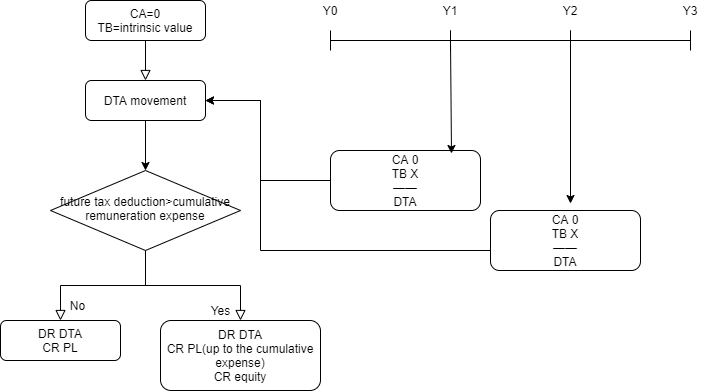

The diagram above was exported from draw.io. Its source (the exported page's mxGraphModel, read from the mxfile embedded in the PNG):
<mxGraphModel dx="1422" dy="772" grid="1" gridSize="10" guides="1" tooltips="1" connect="1" arrows="1" fold="1" page="1" pageScale="1" pageWidth="827" pageHeight="1169" math="0" shadow="0">
  <root>
    <mxCell id="WIyWlLk6GJQsqaUBKTNV-0" />
    <mxCell id="WIyWlLk6GJQsqaUBKTNV-1" parent="WIyWlLk6GJQsqaUBKTNV-0" />
    <mxCell id="WIyWlLk6GJQsqaUBKTNV-2" value="" style="rounded=0;html=1;jettySize=auto;orthogonalLoop=1;fontSize=11;endArrow=block;endFill=0;endSize=8;strokeWidth=1;shadow=0;labelBackgroundColor=none;edgeStyle=orthogonalEdgeStyle;entryX=0.5;entryY=0;entryDx=0;entryDy=0;" parent="WIyWlLk6GJQsqaUBKTNV-1" source="WIyWlLk6GJQsqaUBKTNV-3" target="WIyWlLk6GJQsqaUBKTNV-7" edge="1">
      <mxGeometry relative="1" as="geometry">
        <mxPoint x="220" y="170" as="targetPoint" />
      </mxGeometry>
    </mxCell>
    <mxCell id="WIyWlLk6GJQsqaUBKTNV-3" value="CA=0&lt;br&gt;TB=intrinsic value" style="rounded=1;whiteSpace=wrap;html=1;fontSize=12;glass=0;strokeWidth=1;shadow=0;" parent="WIyWlLk6GJQsqaUBKTNV-1" vertex="1">
      <mxGeometry x="155" y="80" width="120" height="40" as="geometry" />
    </mxCell>
    <mxCell id="JZly5-M4jasXOhppkxpo-18" value="" style="edgeStyle=orthogonalEdgeStyle;rounded=0;orthogonalLoop=1;jettySize=auto;html=1;" edge="1" parent="WIyWlLk6GJQsqaUBKTNV-1" source="WIyWlLk6GJQsqaUBKTNV-7" target="WIyWlLk6GJQsqaUBKTNV-10">
      <mxGeometry relative="1" as="geometry" />
    </mxCell>
    <mxCell id="WIyWlLk6GJQsqaUBKTNV-7" value="DTA movement" style="rounded=1;whiteSpace=wrap;html=1;fontSize=12;glass=0;strokeWidth=1;shadow=0;" parent="WIyWlLk6GJQsqaUBKTNV-1" vertex="1">
      <mxGeometry x="155" y="160" width="120" height="40" as="geometry" />
    </mxCell>
    <mxCell id="WIyWlLk6GJQsqaUBKTNV-8" value="No" style="rounded=0;html=1;jettySize=auto;orthogonalLoop=1;fontSize=11;endArrow=block;endFill=0;endSize=8;strokeWidth=1;shadow=0;labelBackgroundColor=none;edgeStyle=orthogonalEdgeStyle;" parent="WIyWlLk6GJQsqaUBKTNV-1" source="WIyWlLk6GJQsqaUBKTNV-10" target="WIyWlLk6GJQsqaUBKTNV-11" edge="1">
      <mxGeometry x="0.3333" y="20" relative="1" as="geometry">
        <mxPoint as="offset" />
      </mxGeometry>
    </mxCell>
    <mxCell id="WIyWlLk6GJQsqaUBKTNV-9" value="Yes" style="edgeStyle=orthogonalEdgeStyle;rounded=0;html=1;jettySize=auto;orthogonalLoop=1;fontSize=11;endArrow=block;endFill=0;endSize=8;strokeWidth=1;shadow=0;labelBackgroundColor=none;" parent="WIyWlLk6GJQsqaUBKTNV-1" source="WIyWlLk6GJQsqaUBKTNV-10" target="WIyWlLk6GJQsqaUBKTNV-12" edge="1">
      <mxGeometry x="0.875" y="-20" relative="1" as="geometry">
        <mxPoint as="offset" />
      </mxGeometry>
    </mxCell>
    <mxCell id="WIyWlLk6GJQsqaUBKTNV-10" value="future tax deduction&amp;gt;cumulative remuneration expense" style="rhombus;whiteSpace=wrap;html=1;shadow=0;fontFamily=Helvetica;fontSize=12;align=center;strokeWidth=1;spacing=6;spacingTop=-4;" parent="WIyWlLk6GJQsqaUBKTNV-1" vertex="1">
      <mxGeometry x="120" y="250" width="190" height="80" as="geometry" />
    </mxCell>
    <mxCell id="WIyWlLk6GJQsqaUBKTNV-11" value="DR DTA&lt;br&gt;CR PL" style="rounded=1;whiteSpace=wrap;html=1;fontSize=12;glass=0;strokeWidth=1;shadow=0;" parent="WIyWlLk6GJQsqaUBKTNV-1" vertex="1">
      <mxGeometry x="70" y="400" width="120" height="40" as="geometry" />
    </mxCell>
    <mxCell id="WIyWlLk6GJQsqaUBKTNV-12" value="DR DTA&lt;br&gt;CR PL(up to the cumulative expense)&lt;br&gt;CR equity" style="rounded=1;whiteSpace=wrap;html=1;fontSize=12;glass=0;strokeWidth=1;shadow=0;" parent="WIyWlLk6GJQsqaUBKTNV-1" vertex="1">
      <mxGeometry x="230" y="400" width="160" height="70" as="geometry" />
    </mxCell>
    <mxCell id="JZly5-M4jasXOhppkxpo-4" value="" style="shape=crossbar;whiteSpace=wrap;html=1;rounded=1;" vertex="1" parent="WIyWlLk6GJQsqaUBKTNV-1">
      <mxGeometry x="400" y="110" width="120" height="20" as="geometry" />
    </mxCell>
    <mxCell id="JZly5-M4jasXOhppkxpo-5" value="" style="shape=crossbar;whiteSpace=wrap;html=1;rounded=1;" vertex="1" parent="WIyWlLk6GJQsqaUBKTNV-1">
      <mxGeometry x="520" y="110" width="120" height="20" as="geometry" />
    </mxCell>
    <mxCell id="JZly5-M4jasXOhppkxpo-8" value="" style="shape=crossbar;whiteSpace=wrap;html=1;rounded=1;" vertex="1" parent="WIyWlLk6GJQsqaUBKTNV-1">
      <mxGeometry x="640" y="110" width="120" height="20" as="geometry" />
    </mxCell>
    <mxCell id="JZly5-M4jasXOhppkxpo-10" value="CA 0&lt;br&gt;TB X&lt;br&gt;——&lt;br&gt;DTA" style="rounded=1;whiteSpace=wrap;html=1;fontSize=12;glass=0;strokeWidth=1;shadow=0;" vertex="1" parent="WIyWlLk6GJQsqaUBKTNV-1">
      <mxGeometry x="400" y="230" width="150" height="60" as="geometry" />
    </mxCell>
    <mxCell id="JZly5-M4jasXOhppkxpo-13" value="" style="endArrow=classic;html=1;exitX=1;exitY=0.5;exitDx=0;exitDy=0;exitPerimeter=0;" edge="1" parent="WIyWlLk6GJQsqaUBKTNV-1" source="JZly5-M4jasXOhppkxpo-5">
      <mxGeometry width="50" height="50" relative="1" as="geometry">
        <mxPoint x="579" y="120" as="sourcePoint" />
        <mxPoint x="640" y="283" as="targetPoint" />
      </mxGeometry>
    </mxCell>
    <mxCell id="JZly5-M4jasXOhppkxpo-14" value="" style="endArrow=classic;html=1;exitX=1;exitY=0.5;exitDx=0;exitDy=0;exitPerimeter=0;" edge="1" parent="WIyWlLk6GJQsqaUBKTNV-1" source="JZly5-M4jasXOhppkxpo-4">
      <mxGeometry width="50" height="50" relative="1" as="geometry">
        <mxPoint x="460" y="120" as="sourcePoint" />
        <mxPoint x="521" y="233" as="targetPoint" />
      </mxGeometry>
    </mxCell>
    <mxCell id="JZly5-M4jasXOhppkxpo-17" value="CA 0&lt;br&gt;TB X&lt;br&gt;——&lt;br&gt;DTA" style="rounded=1;whiteSpace=wrap;html=1;fontSize=12;glass=0;strokeWidth=1;shadow=0;" vertex="1" parent="WIyWlLk6GJQsqaUBKTNV-1">
      <mxGeometry x="560" y="290" width="150" height="60" as="geometry" />
    </mxCell>
    <mxCell id="JZly5-M4jasXOhppkxpo-19" value="" style="edgeStyle=orthogonalEdgeStyle;rounded=0;orthogonalLoop=1;jettySize=auto;html=1;exitX=0;exitY=0.5;exitDx=0;exitDy=0;entryX=1;entryY=0.5;entryDx=0;entryDy=0;" edge="1" parent="WIyWlLk6GJQsqaUBKTNV-1" source="JZly5-M4jasXOhppkxpo-10" target="WIyWlLk6GJQsqaUBKTNV-7">
      <mxGeometry relative="1" as="geometry">
        <mxPoint x="330" y="220" as="sourcePoint" />
        <mxPoint x="300" y="180" as="targetPoint" />
        <Array as="points">
          <mxPoint x="330" y="260" />
          <mxPoint x="330" y="180" />
        </Array>
      </mxGeometry>
    </mxCell>
    <mxCell id="JZly5-M4jasXOhppkxpo-20" value="" style="edgeStyle=orthogonalEdgeStyle;rounded=0;orthogonalLoop=1;jettySize=auto;html=1;exitX=0;exitY=0.5;exitDx=0;exitDy=0;entryX=1;entryY=0.5;entryDx=0;entryDy=0;" edge="1" parent="WIyWlLk6GJQsqaUBKTNV-1" target="WIyWlLk6GJQsqaUBKTNV-7">
      <mxGeometry relative="1" as="geometry">
        <mxPoint x="560" y="330" as="sourcePoint" />
        <mxPoint x="490" y="330" as="targetPoint" />
        <Array as="points">
          <mxPoint x="330" y="330" />
          <mxPoint x="330" y="180" />
        </Array>
      </mxGeometry>
    </mxCell>
    <mxCell id="JZly5-M4jasXOhppkxpo-25" value="&lt;br&gt;" style="text;html=1;strokeColor=none;fillColor=none;align=center;verticalAlign=middle;whiteSpace=wrap;rounded=0;" vertex="1" parent="WIyWlLk6GJQsqaUBKTNV-1">
      <mxGeometry x="390" y="320" width="40" height="20" as="geometry" />
    </mxCell>
    <mxCell id="JZly5-M4jasXOhppkxpo-26" value="Y0" style="text;html=1;strokeColor=none;fillColor=none;align=center;verticalAlign=middle;whiteSpace=wrap;rounded=0;" vertex="1" parent="WIyWlLk6GJQsqaUBKTNV-1">
      <mxGeometry x="380" y="80" width="40" height="20" as="geometry" />
    </mxCell>
    <mxCell id="JZly5-M4jasXOhppkxpo-27" value="Y1" style="text;html=1;strokeColor=none;fillColor=none;align=center;verticalAlign=middle;whiteSpace=wrap;rounded=0;" vertex="1" parent="WIyWlLk6GJQsqaUBKTNV-1">
      <mxGeometry x="500" y="80" width="40" height="20" as="geometry" />
    </mxCell>
    <mxCell id="JZly5-M4jasXOhppkxpo-28" value="Y2" style="text;html=1;strokeColor=none;fillColor=none;align=center;verticalAlign=middle;whiteSpace=wrap;rounded=0;" vertex="1" parent="WIyWlLk6GJQsqaUBKTNV-1">
      <mxGeometry x="620" y="80" width="40" height="20" as="geometry" />
    </mxCell>
    <mxCell id="JZly5-M4jasXOhppkxpo-29" value="Y3" style="text;html=1;strokeColor=none;fillColor=none;align=center;verticalAlign=middle;whiteSpace=wrap;rounded=0;" vertex="1" parent="WIyWlLk6GJQsqaUBKTNV-1">
      <mxGeometry x="740" y="80" width="40" height="20" as="geometry" />
    </mxCell>
  </root>
</mxGraphModel>